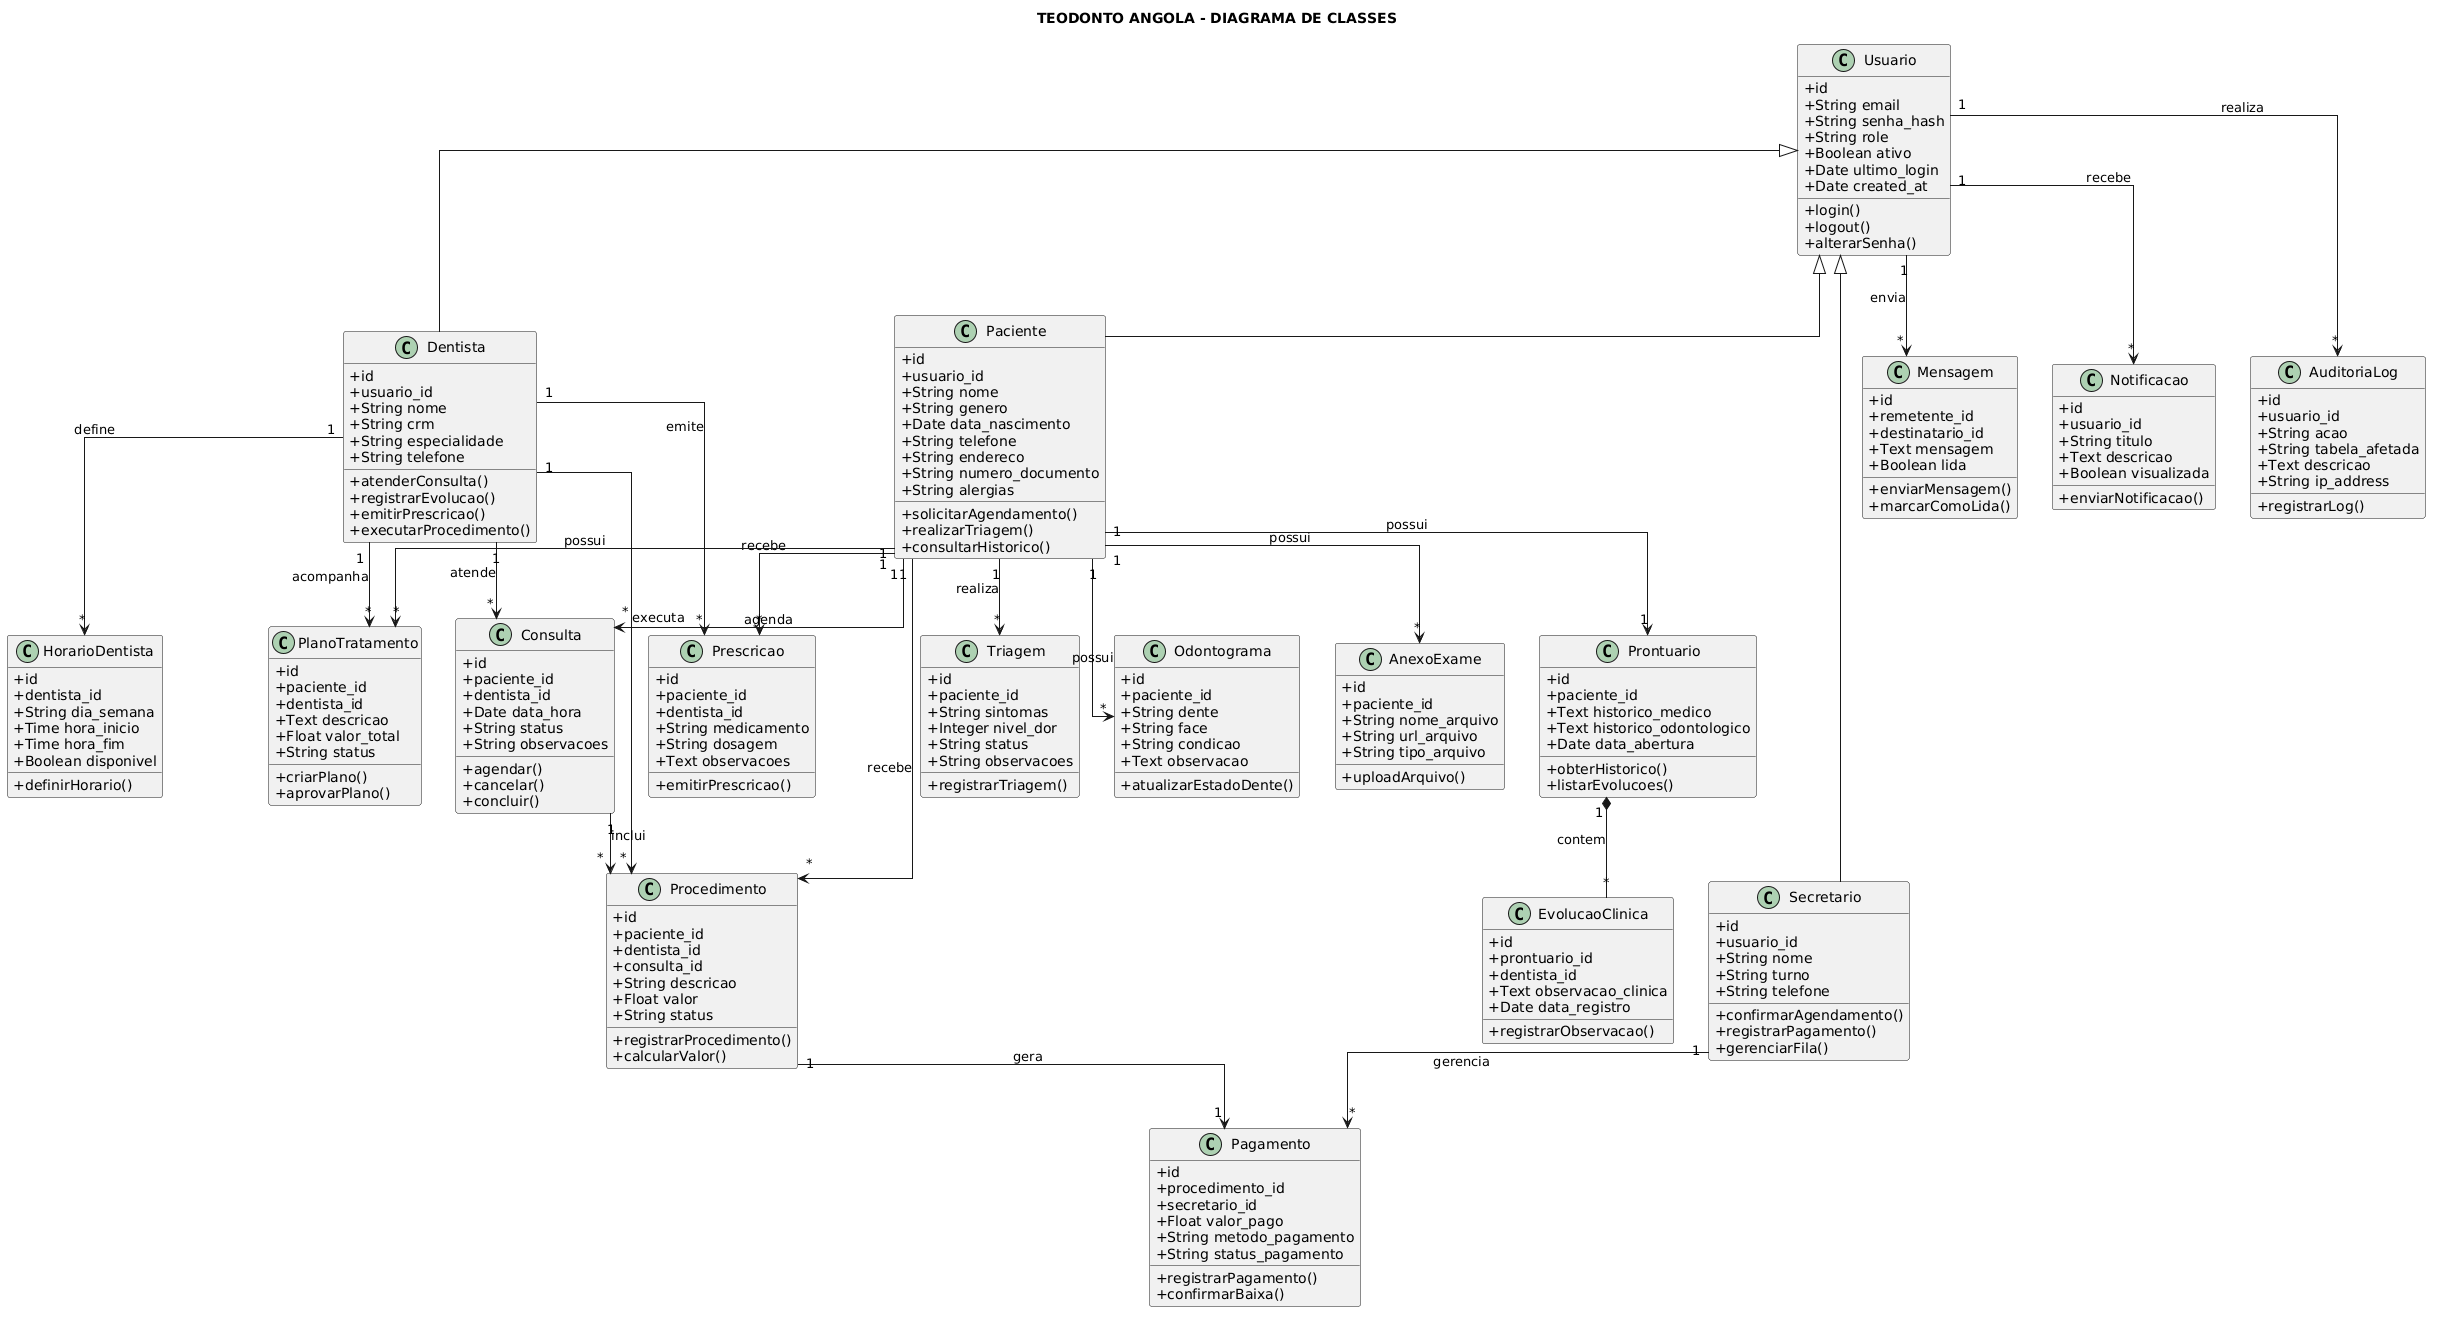

The diagram above was rendered by PlantUML. Its source (embedded in the PNG):
@startuml
skinparam classAttributeIconSize 0
skinparam shadowing false
skinparam linetype ortho

title TEODONTO ANGOLA - DIAGRAMA DE CLASSES

' =====================================================
' HERANÇA
' =====================================================

Usuario <|-- Paciente
Usuario <|-- Dentista
Usuario <|-- Secretario

' =====================================================
' RELACIONAMENTOS
' =====================================================

Paciente "1" --> "*" Consulta : agenda
Dentista "1" --> "*" Consulta : atende

Paciente "1" --> "*" Triagem : realiza

Paciente "1" --> "1" Prontuario : possui

Prontuario "1" *-- "*" EvolucaoClinica : contem

Paciente "1" --> "*" Procedimento : recebe
Dentista "1" --> "*" Procedimento : executa

Consulta "1" --> "*" Procedimento : inclui

Paciente "1" --> "*" Prescricao : recebe
Dentista "1" --> "*" Prescricao : emite

Paciente "1" --> "*" Odontograma : possui

Procedimento "1" --> "1" Pagamento : gera
Secretario "1" --> "*" Pagamento : gerencia

Usuario "1" --> "*" Mensagem : envia
Usuario "1" --> "*" Notificacao : recebe

Dentista "1" --> "*" HorarioDentista : define

Paciente "1" --> "*" PlanoTratamento : possui
Dentista "1" --> "*" PlanoTratamento : acompanha

Paciente "1" --> "*" AnexoExame : possui

Usuario "1" --> "*" AuditoriaLog : realiza

' =====================================================
' USUARIO
' =====================================================

class Usuario {
  +id
  +String email
  +String senha_hash
  +String role
  +Boolean ativo
  +Date ultimo_login
  +Date created_at
  +login()
  +logout()
  +alterarSenha()
}

' =====================================================
' PACIENTE
' =====================================================

class Paciente {
  +id
  +usuario_id
  +String nome
  +String genero
  +Date data_nascimento
  +String telefone
  +String endereco
  +String numero_documento
  +String alergias
  +solicitarAgendamento()
  +realizarTriagem()
  +consultarHistorico()
}

' =====================================================
' DENTISTA
' =====================================================

class Dentista {
  +id
  +usuario_id
  +String nome
  +String crm
  +String especialidade
  +String telefone
  +atenderConsulta()
  +registrarEvolucao()
  +emitirPrescricao()
  +executarProcedimento()
}

' =====================================================
' SECRETARIO
' =====================================================

class Secretario {
  +id
  +usuario_id
  +String nome
  +String turno
  +String telefone
  +confirmarAgendamento()
  +registrarPagamento()
  +gerenciarFila()
}

' =====================================================
' TRIAGEM
' =====================================================

class Triagem {
  +id
  +paciente_id
  +String sintomas
  +Integer nivel_dor
  +String status
  +String observacoes
  +registrarTriagem()
}

' =====================================================
' CONSULTA
' =====================================================

class Consulta {
  +id
  +paciente_id
  +dentista_id
  +Date data_hora
  +String status
  +String observacoes
  +agendar()
  +cancelar()
  +concluir()
}

' =====================================================
' PRONTUARIO
' =====================================================

class Prontuario {
  +id
  +paciente_id
  +Text historico_medico
  +Text historico_odontologico
  +Date data_abertura
  +obterHistorico()
  +listarEvolucoes()
}

' =====================================================
' EVOLUCAO CLINICA
' =====================================================

class EvolucaoClinica {
  +id
  +prontuario_id
  +dentista_id
  +Text observacao_clinica
  +Date data_registro
  +registrarObservacao()
}

' =====================================================
' PROCEDIMENTO
' =====================================================

class Procedimento {
  +id
  +paciente_id
  +dentista_id
  +consulta_id
  +String descricao
  +Float valor
  +String status
  +registrarProcedimento()
  +calcularValor()
}

' =====================================================
' PRESCRICAO
' =====================================================

class Prescricao {
  +id
  +paciente_id
  +dentista_id
  +String medicamento
  +String dosagem
  +Text observacoes
  +emitirPrescricao()
}

' =====================================================
' ODONTOGRAMA
' =====================================================

class Odontograma {
  +id
  +paciente_id
  +String dente
  +String face
  +String condicao
  +Text observacao
  +atualizarEstadoDente()
}

' =====================================================
' PAGAMENTO
' =====================================================

class Pagamento {
  +id
  +procedimento_id
  +secretario_id
  +Float valor_pago
  +String metodo_pagamento
  +String status_pagamento
  +registrarPagamento()
  +confirmarBaixa()
}

' =====================================================
' MENSAGEM
' =====================================================

class Mensagem {
  +id
  +remetente_id
  +destinatario_id
  +Text mensagem
  +Boolean lida
  +enviarMensagem()
  +marcarComoLida()
}

' =====================================================
' NOTIFICACAO
' =====================================================

class Notificacao {
  +id
  +usuario_id
  +String titulo
  +Text descricao
  +Boolean visualizada
  +enviarNotificacao()
}

' =====================================================
' HORARIO DENTISTA
' =====================================================

class HorarioDentista {
  +id
  +dentista_id
  +String dia_semana
  +Time hora_inicio
  +Time hora_fim
  +Boolean disponivel
  +definirHorario()
}

' =====================================================
' PLANO TRATAMENTO
' =====================================================

class PlanoTratamento {
  +id
  +paciente_id
  +dentista_id
  +Text descricao
  +Float valor_total
  +String status
  +criarPlano()
  +aprovarPlano()
}

' =====================================================
' ANEXO EXAME
' =====================================================

class AnexoExame {
  +id
  +paciente_id
  +String nome_arquivo
  +String url_arquivo
  +String tipo_arquivo
  +uploadArquivo()
}

class AuditoriaLog {
  +id
  + usuario_id
  +String acao
  +String tabela_afetada
  +Text descricao
  +String ip_address
  +registrarLog()
}
@enduml